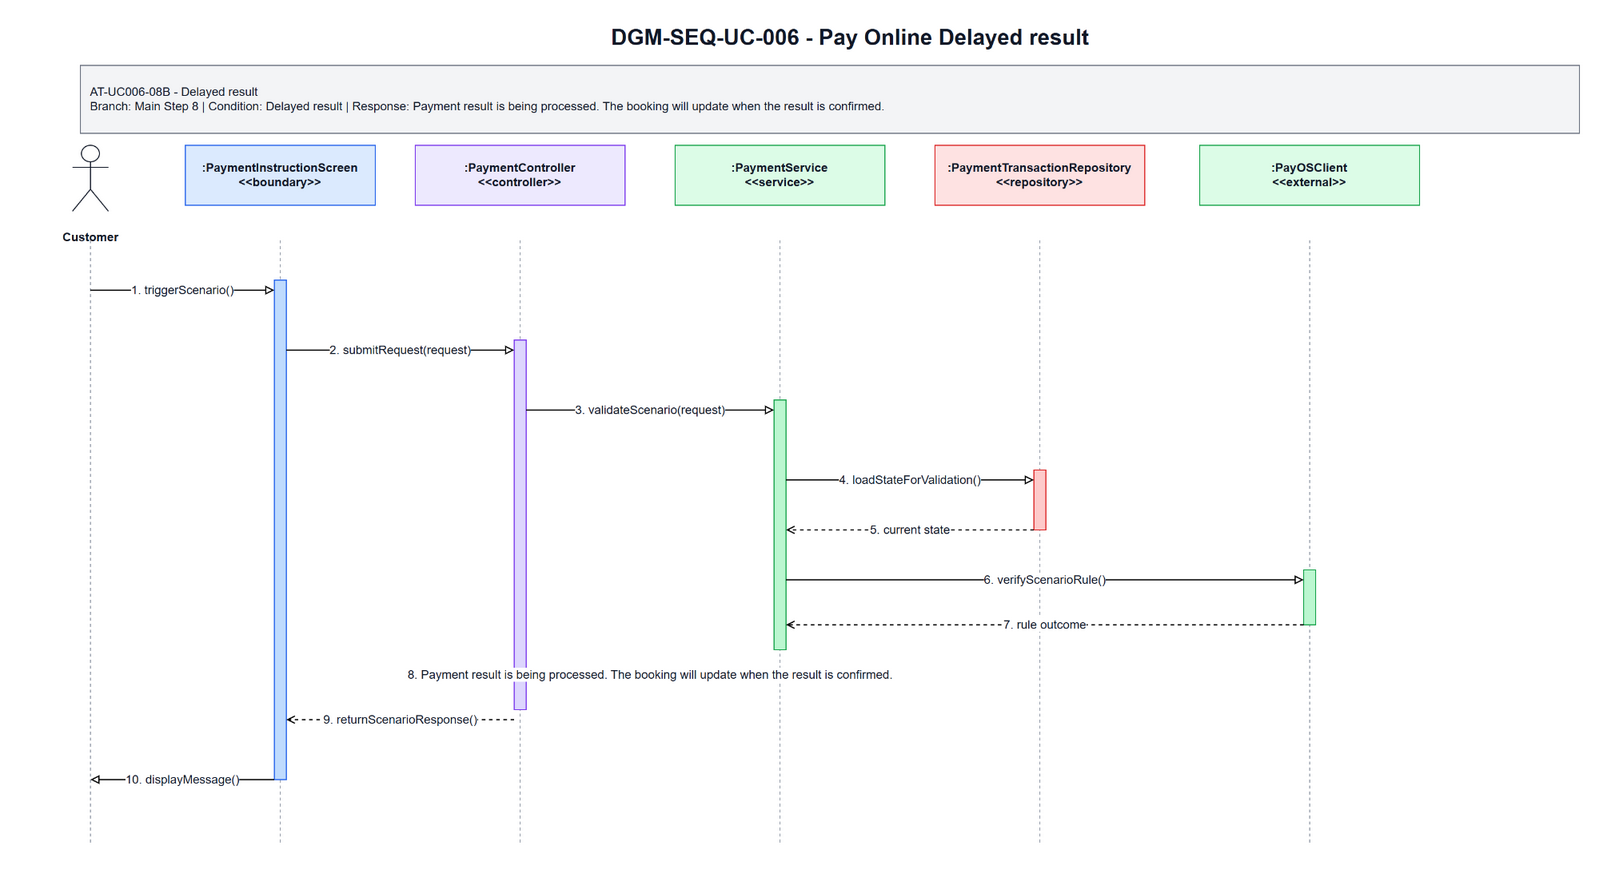

The diagram above was exported from draw.io. Its source (the exported page's mxGraphModel, read from the mxfile embedded in the PNG):
<mxGraphModel dx="1700" dy="920" grid="1" gridSize="10" guides="1" tooltips="1" connect="1" arrows="1" fold="1" page="1" pageScale="1" pageWidth="1700" pageHeight="920" math="0" shadow="0">
  <root>
    <mxCell id="0" />
    <mxCell id="1" parent="0" />
    <mxCell id="title" parent="1" value="DGM-SEQ-UC-006 - Pay Online Delayed result" style="text;html=1;strokeColor=none;fillColor=none;align=center;verticalAlign=middle;fontStyle=1;fontSize=22;fontColor=#111827" vertex="1">
      <mxGeometry x="350" y="25" width="1000" height="34" as="geometry" />
    </mxCell>
    <mxCell id="scenario-band" parent="1" value="AT-UC006-08B - Delayed result&lt;br&gt;Branch: Main Step 8 | Condition: Delayed result | Response: Payment result is being processed. The booking will update when the result is confirmed." style="rounded=0;whiteSpace=wrap;html=1;fillColor=#F3F4F6;strokeColor=#6B7280;fontSize=12;fontColor=#111827;align=left;spacing=10" vertex="1">
      <mxGeometry x="80" y="70" width="1500" height="68" as="geometry" />
    </mxCell>
    <mxCell id="actor-icon" parent="1" value="" style="shape=umlActor;verticalLabelPosition=bottom;verticalAlign=top;html=1;outlineConnect=0;strokeColor=#111827" vertex="1">
      <mxGeometry x="72" y="150" width="36" height="66" as="geometry" />
    </mxCell>
    <mxCell id="actor-label" parent="1" value="Customer" style="text;html=1;strokeColor=none;fillColor=none;align=center;verticalAlign=middle;fontStyle=1;fontSize=12;fontColor=#111827" vertex="1">
      <mxGeometry x="20" y="224" width="140" height="36" as="geometry" />
    </mxCell>
    <mxCell id="h0" parent="1" value=":PaymentInstructionScreen&lt;br&gt;&amp;lt;&amp;lt;boundary&amp;gt;&amp;gt;" style="rounded=0;whiteSpace=wrap;html=1;fillColor=#DBEAFE;strokeColor=#2563EB;fontSize=12;fontStyle=1;fontColor=#111827" vertex="1">
      <mxGeometry x="185" y="150" width="190" height="60" as="geometry" />
    </mxCell>
    <mxCell id="h1" parent="1" value=":PaymentController&lt;br&gt;&amp;lt;&amp;lt;controller&amp;gt;&amp;gt;" style="rounded=0;whiteSpace=wrap;html=1;fillColor=#EDE9FE;strokeColor=#7C3AED;fontSize=12;fontStyle=1;fontColor=#111827" vertex="1">
      <mxGeometry x="415" y="150" width="210" height="60" as="geometry" />
    </mxCell>
    <mxCell id="h2" parent="1" value=":PaymentService&lt;br&gt;&amp;lt;&amp;lt;service&amp;gt;&amp;gt;" style="rounded=0;whiteSpace=wrap;html=1;fillColor=#DCFCE7;strokeColor=#16A34A;fontSize=12;fontStyle=1;fontColor=#111827" vertex="1">
      <mxGeometry x="675" y="150" width="210" height="60" as="geometry" />
    </mxCell>
    <mxCell id="h3" parent="1" value=":PaymentTransactionRepository&lt;br&gt;&amp;lt;&amp;lt;repository&amp;gt;&amp;gt;" style="rounded=0;whiteSpace=wrap;html=1;fillColor=#FEE2E2;strokeColor=#DC2626;fontSize=12;fontStyle=1;fontColor=#111827" vertex="1">
      <mxGeometry x="935" y="150" width="210" height="60" as="geometry" />
    </mxCell>
    <mxCell id="h4" parent="1" value=":PayOSClient&lt;br&gt;&amp;lt;&amp;lt;external&amp;gt;&amp;gt;" style="rounded=0;whiteSpace=wrap;html=1;fillColor=#DCFCE7;strokeColor=#16A34A;fontSize=12;fontStyle=1;fontColor=#111827" vertex="1">
      <mxGeometry x="1200" y="150" width="220" height="60" as="geometry" />
    </mxCell>
    <mxCell id="l-actor" parent="1" style="endArrow=none;html=1;dashed=1;strokeColor=#9CA3AF" edge="1">
      <mxGeometry relative="1" as="geometry">
        <mxPoint x="90" y="245" as="sourcePoint" />
        <mxPoint x="90" y="850" as="targetPoint" />
      </mxGeometry>
    </mxCell>
    <mxCell id="l0" parent="1" style="endArrow=none;html=1;dashed=1;strokeColor=#9CA3AF" edge="1">
      <mxGeometry relative="1" as="geometry">
        <mxPoint x="280" y="245" as="sourcePoint" />
        <mxPoint x="280" y="850" as="targetPoint" />
      </mxGeometry>
    </mxCell>
    <mxCell id="l1" parent="1" style="endArrow=none;html=1;dashed=1;strokeColor=#9CA3AF" edge="1">
      <mxGeometry relative="1" as="geometry">
        <mxPoint x="520" y="245" as="sourcePoint" />
        <mxPoint x="520" y="850" as="targetPoint" />
      </mxGeometry>
    </mxCell>
    <mxCell id="l2" parent="1" style="endArrow=none;html=1;dashed=1;strokeColor=#9CA3AF" edge="1">
      <mxGeometry relative="1" as="geometry">
        <mxPoint x="780" y="245" as="sourcePoint" />
        <mxPoint x="780" y="850" as="targetPoint" />
      </mxGeometry>
    </mxCell>
    <mxCell id="l3" parent="1" style="endArrow=none;html=1;dashed=1;strokeColor=#9CA3AF" edge="1">
      <mxGeometry relative="1" as="geometry">
        <mxPoint x="1040" y="245" as="sourcePoint" />
        <mxPoint x="1040" y="850" as="targetPoint" />
      </mxGeometry>
    </mxCell>
    <mxCell id="l4" parent="1" style="endArrow=none;html=1;dashed=1;strokeColor=#9CA3AF" edge="1">
      <mxGeometry relative="1" as="geometry">
        <mxPoint x="1310" y="245" as="sourcePoint" />
        <mxPoint x="1310" y="850" as="targetPoint" />
      </mxGeometry>
    </mxCell>
    <mxCell id="a-boundary" parent="1" value="" style="rounded=0;whiteSpace=wrap;html=1;fillColor=#BFDBFE;strokeColor=#2563EB" vertex="1">
      <mxGeometry x="274" y="285" width="12" height="500" as="geometry" />
    </mxCell>
    <mxCell id="a-controller" parent="1" value="" style="rounded=0;whiteSpace=wrap;html=1;fillColor=#DDD6FE;strokeColor=#7C3AED" vertex="1">
      <mxGeometry x="514" y="345" width="12" height="370" as="geometry" />
    </mxCell>
    <mxCell id="a-service" parent="1" value="" style="rounded=0;whiteSpace=wrap;html=1;fillColor=#BBF7D0;strokeColor=#16A34A" vertex="1">
      <mxGeometry x="774" y="405" width="12" height="250" as="geometry" />
    </mxCell>
    <mxCell id="a-repo" parent="1" value="" style="rounded=0;whiteSpace=wrap;html=1;fillColor=#FECACA;strokeColor=#DC2626" vertex="1">
      <mxGeometry x="1034" y="475" width="12" height="60" as="geometry" />
    </mxCell>
    <mxCell id="a-support" parent="1" value="" style="rounded=0;whiteSpace=wrap;html=1;fillColor=#BBF7D0;strokeColor=#16A34A" vertex="1">
      <mxGeometry x="1304" y="575" width="12" height="55" as="geometry" />
    </mxCell>
    <mxCell id="m1" parent="1" value="1. triggerScenario()" style="endArrow=block;endFill=0;html=1;rounded=0;strokeWidth=1.2;fontSize=12;fontColor=#111827;labelBackgroundColor=#FFFFFF" edge="1">
      <mxGeometry relative="1" as="geometry">
        <mxPoint x="90" y="295" as="sourcePoint" />
        <mxPoint x="274" y="295" as="targetPoint" />
      </mxGeometry>
    </mxCell>
    <mxCell id="m2" parent="1" value="2. submitRequest(request)" style="endArrow=block;endFill=0;html=1;rounded=0;strokeWidth=1.2;fontSize=12;fontColor=#111827;labelBackgroundColor=#FFFFFF" edge="1">
      <mxGeometry relative="1" as="geometry">
        <mxPoint x="286" y="355" as="sourcePoint" />
        <mxPoint x="514" y="355" as="targetPoint" />
      </mxGeometry>
    </mxCell>
    <mxCell id="m3" parent="1" value="3. validateScenario(request)" style="endArrow=block;endFill=0;html=1;rounded=0;strokeWidth=1.2;fontSize=12;fontColor=#111827;labelBackgroundColor=#FFFFFF" edge="1">
      <mxGeometry relative="1" as="geometry">
        <mxPoint x="526" y="415" as="sourcePoint" />
        <mxPoint x="774" y="415" as="targetPoint" />
      </mxGeometry>
    </mxCell>
    <mxCell id="m4" parent="1" value="4. loadStateForValidation()" style="endArrow=block;endFill=0;html=1;rounded=0;strokeWidth=1.2;fontSize=12;fontColor=#111827;labelBackgroundColor=#FFFFFF" edge="1">
      <mxGeometry relative="1" as="geometry">
        <mxPoint x="786" y="485" as="sourcePoint" />
        <mxPoint x="1034" y="485" as="targetPoint" />
      </mxGeometry>
    </mxCell>
    <mxCell id="m5" parent="1" value="5. current state" style="endArrow=open;endFill=0;dashed=1;html=1;rounded=0;strokeWidth=1.2;fontSize=12;fontColor=#111827;labelBackgroundColor=#FFFFFF" edge="1">
      <mxGeometry relative="1" as="geometry">
        <mxPoint x="1034" y="535" as="sourcePoint" />
        <mxPoint x="786" y="535" as="targetPoint" />
      </mxGeometry>
    </mxCell>
    <mxCell id="m6" parent="1" value="6. verifyScenarioRule()" style="endArrow=block;endFill=0;html=1;rounded=0;strokeWidth=1.2;fontSize=12;fontColor=#111827;labelBackgroundColor=#FFFFFF" edge="1">
      <mxGeometry relative="1" as="geometry">
        <mxPoint x="786" y="585" as="sourcePoint" />
        <mxPoint x="1304" y="585" as="targetPoint" />
      </mxGeometry>
    </mxCell>
    <mxCell id="m7" parent="1" value="7. rule outcome" style="endArrow=open;endFill=0;dashed=1;html=1;rounded=0;strokeWidth=1.2;fontSize=12;fontColor=#111827;labelBackgroundColor=#FFFFFF" edge="1">
      <mxGeometry relative="1" as="geometry">
        <mxPoint x="1304" y="630" as="sourcePoint" />
        <mxPoint x="786" y="630" as="targetPoint" />
      </mxGeometry>
    </mxCell>
    <mxCell id="m8" parent="1" value="8. Payment result is being processed. The booking will update when the result is confirmed." style="endArrow=open;endFill=0;dashed=1;html=1;rounded=0;strokeWidth=1.2;fontSize=12;fontColor=#111827;labelBackgroundColor=#FFFFFF" edge="1">
      <mxGeometry relative="1" as="geometry">
        <mxPoint x="774" y="680" as="sourcePoint" />
        <mxPoint x="526" y="680" as="targetPoint" />
      </mxGeometry>
    </mxCell>
    <mxCell id="m9" parent="1" value="9. returnScenarioResponse()" style="endArrow=open;endFill=0;dashed=1;html=1;rounded=0;strokeWidth=1.2;fontSize=12;fontColor=#111827;labelBackgroundColor=#FFFFFF" edge="1">
      <mxGeometry relative="1" as="geometry">
        <mxPoint x="514" y="725" as="sourcePoint" />
        <mxPoint x="286" y="725" as="targetPoint" />
      </mxGeometry>
    </mxCell>
    <mxCell id="m10" parent="1" value="10. displayMessage()" style="endArrow=block;endFill=0;html=1;rounded=0;strokeWidth=1.2;fontSize=12;fontColor=#111827;labelBackgroundColor=#FFFFFF" edge="1">
      <mxGeometry relative="1" as="geometry">
        <mxPoint x="274" y="785" as="sourcePoint" />
        <mxPoint x="90" y="785" as="targetPoint" />
      </mxGeometry>
    </mxCell>
  </root>
</mxGraphModel>